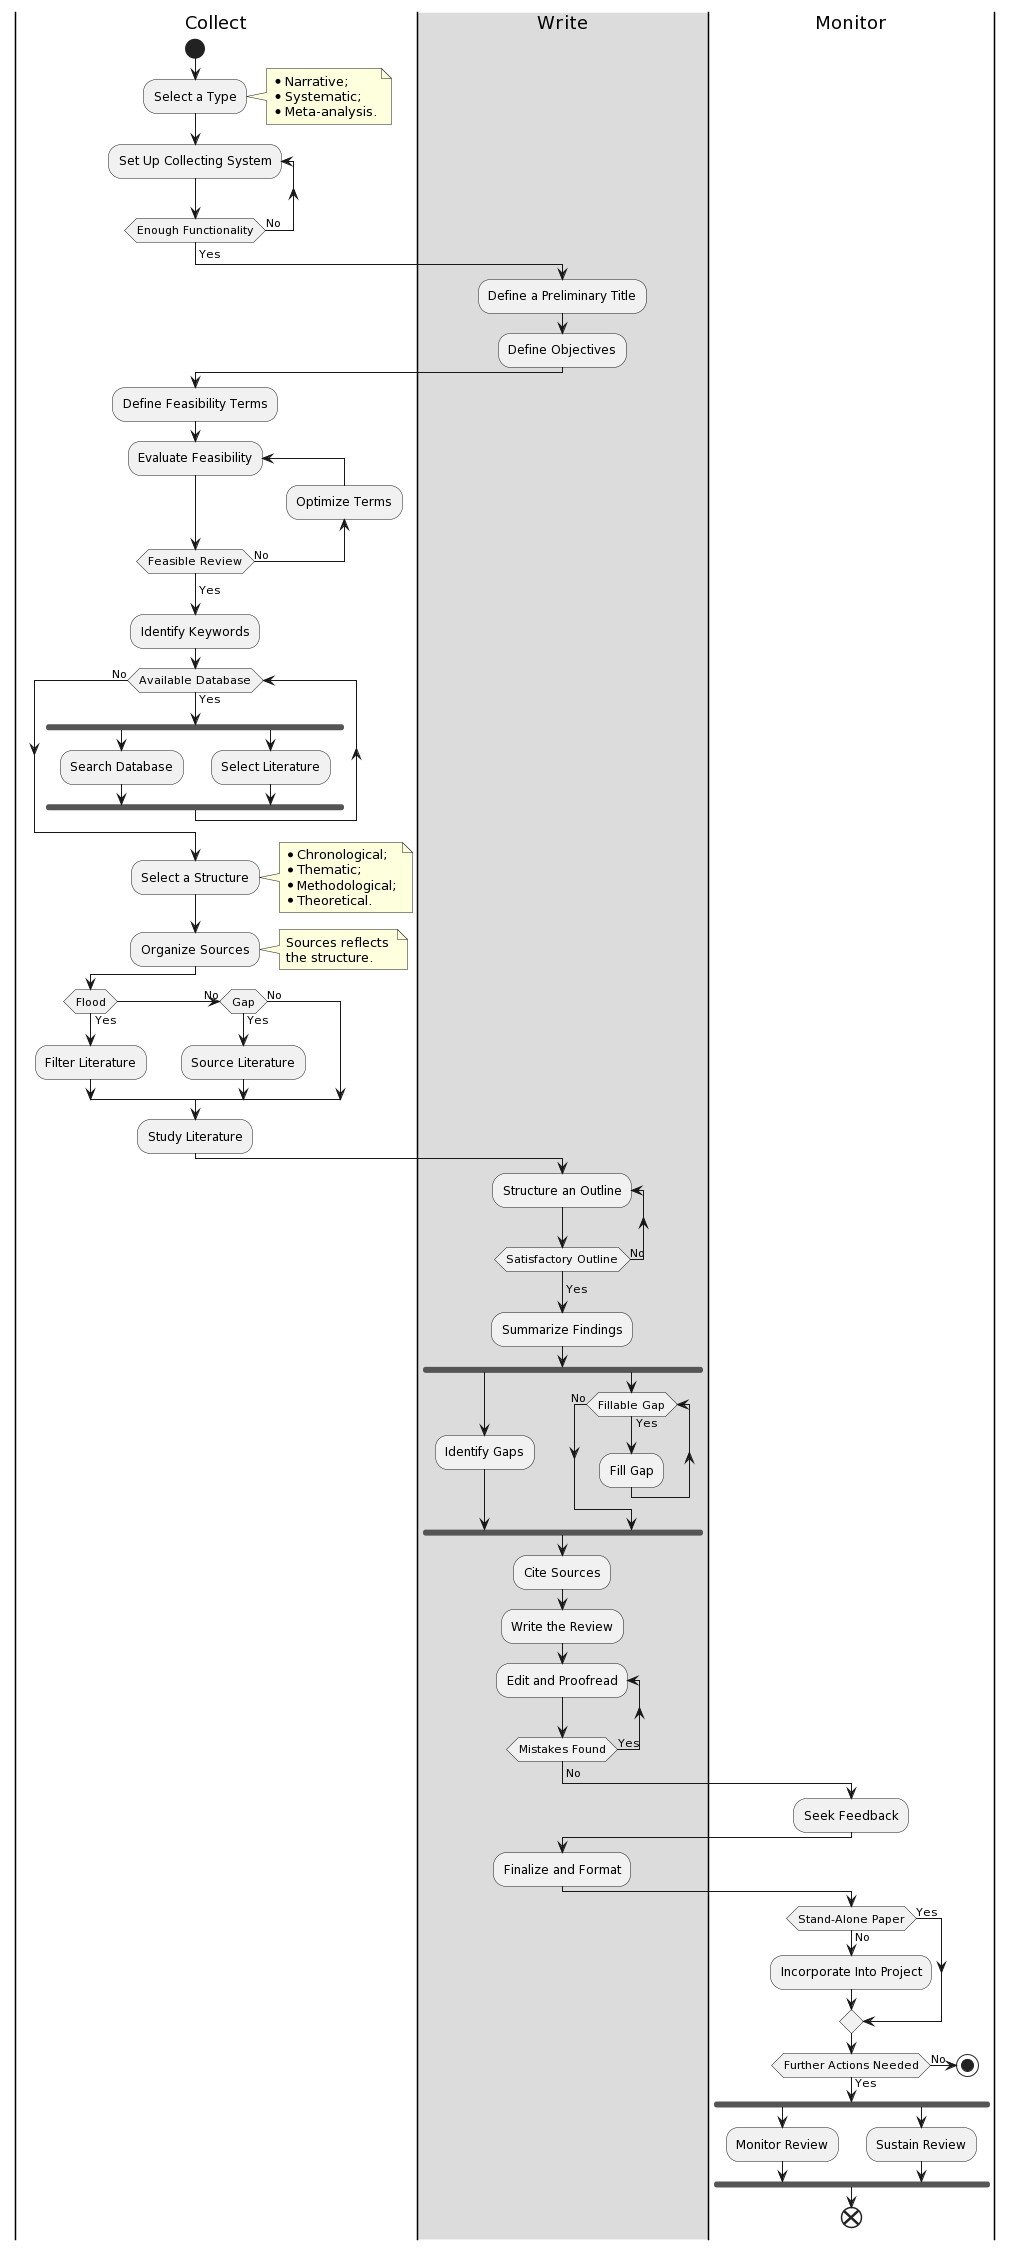

The diagram above was rendered by PlantUML. Its source (embedded in the PNG):
@startuml
|Collect|
start
:Select a Type;
note right
    * Narrative;
    * Systematic;
    * Meta-analysis.
endnote
repeat :Set Up Collecting System;
repeat while (Enough Functionality) is (No)
->Yes;
|#gainsboro|Write|
:Define a Preliminary Title;
:Define Objectives;
|Collect|
:Define Feasibility Terms;
repeat :Evaluate Feasibility;
backward:Optimize Terms;
repeat while (Feasible Review) is (No)
->Yes;
:Identify Keywords;
while (Available Database) is (Yes)
    fork
        :Search Database;
    fork again
        :Select Literature;
    endfork
endwhile (No)
:Select a Structure;
note right
    * Chronological;
    * Thematic;
    * Methodological;
    * Theoretical.
endnote
:Organize Sources;
note right
    Sources reflects 
    the structure.
endnote
if (Flood) then (Yes)
    :Filter Literature;
(No) elseif (Gap) then (Yes)
    :Source Literature;
else (No)
endif
:Study Literature;
|Write|
repeat :Structure an Outline;
repeat while (Satisfactory Outline) is (No)
->Yes;
:Summarize Findings;
fork
    :Identify Gaps;
fork again
    while (Fillable Gap) is (Yes)
        :Fill Gap;
    endwhile (No)
endfork
:Cite Sources;
:Write the Review;
repeat :Edit and Proofread;
repeat while (Mistakes Found) is (Yes)
->No;
|Monitor|
:Seek Feedback;
|Write|
:Finalize and Format;
|Monitor|
if (Stand-Alone Paper) then (No)
    :Incorporate Into Project;
else (Yes)
endif
if (Further Actions Needed) then (Yes)
    fork
        :Monitor Review;
    fork again
        :Sustain Review;
    endfork
    end
else (No)
    stop
endif
@enduml